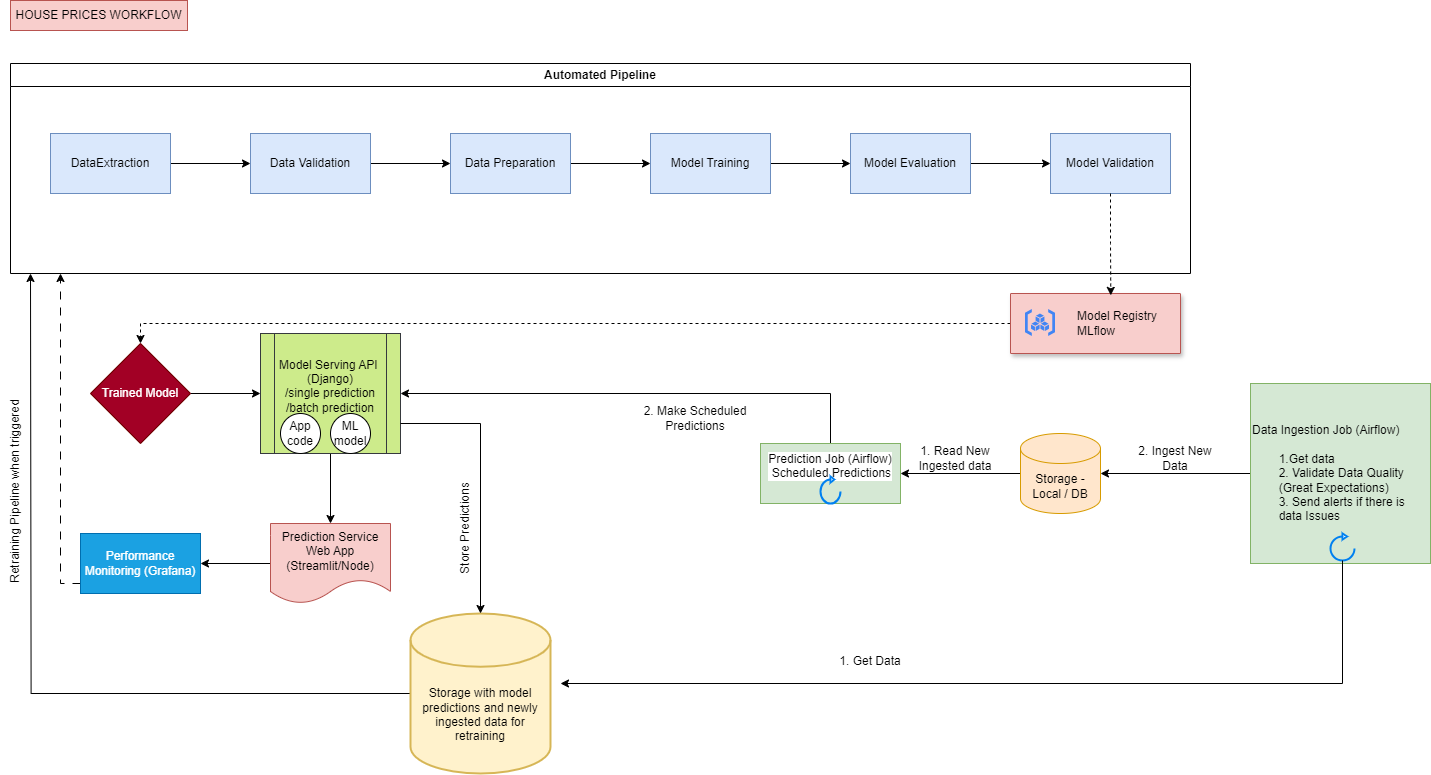

The diagram above was exported from draw.io. Its source (the exported page's mxGraphModel, read from the mxfile embedded in the PNG):
<mxGraphModel dx="2388" dy="2024" grid="0" gridSize="10" guides="1" tooltips="1" connect="1" arrows="1" fold="1" page="0" pageScale="1" pageWidth="850" pageHeight="1100" math="0" shadow="0">
  <root>
    <mxCell id="0" />
    <mxCell id="1" parent="0" />
    <mxCell id="vBk13AVNX2-36aDrGRuK-5" value="" style="edgeStyle=orthogonalEdgeStyle;rounded=0;orthogonalLoop=1;jettySize=auto;html=1;" parent="1" source="vBk13AVNX2-36aDrGRuK-2" target="vBk13AVNX2-36aDrGRuK-4" edge="1">
      <mxGeometry relative="1" as="geometry" />
    </mxCell>
    <mxCell id="vBk13AVNX2-36aDrGRuK-2" value="Trained Model" style="rhombus;whiteSpace=wrap;html=1;rounded=0;fillColor=#a20025;fontColor=#ffffff;strokeColor=#6F0000;" parent="1" vertex="1">
      <mxGeometry x="-420" y="-770" width="100" height="100" as="geometry" />
    </mxCell>
    <mxCell id="vBk13AVNX2-36aDrGRuK-7" value="" style="edgeStyle=orthogonalEdgeStyle;rounded=0;orthogonalLoop=1;jettySize=auto;html=1;" parent="1" source="vBk13AVNX2-36aDrGRuK-4" target="vBk13AVNX2-36aDrGRuK-6" edge="1">
      <mxGeometry relative="1" as="geometry" />
    </mxCell>
    <mxCell id="vBk13AVNX2-36aDrGRuK-4" value="Model Serving API&amp;nbsp;&lt;div&gt;(Django)&lt;/div&gt;&lt;div&gt;/single predic&lt;span style=&quot;background-color: initial;&quot;&gt;tion&lt;/span&gt;&lt;/div&gt;&lt;div&gt;&lt;span style=&quot;background-color: initial;&quot;&gt;/batch prediction&lt;/span&gt;&lt;/div&gt;&lt;div&gt;&lt;br&gt;&lt;/div&gt;" style="shape=process;whiteSpace=wrap;html=1;backgroundOutline=1;rounded=0;fillColor=#cdeb8b;strokeColor=#36393d;" parent="1" vertex="1">
      <mxGeometry x="-250" y="-780" width="140" height="120" as="geometry" />
    </mxCell>
    <mxCell id="vBk13AVNX2-36aDrGRuK-18" value="" style="edgeStyle=orthogonalEdgeStyle;rounded=0;orthogonalLoop=1;jettySize=auto;html=1;" parent="1" source="vBk13AVNX2-36aDrGRuK-6" target="vBk13AVNX2-36aDrGRuK-17" edge="1">
      <mxGeometry relative="1" as="geometry" />
    </mxCell>
    <mxCell id="vBk13AVNX2-36aDrGRuK-6" value="Prediction Service&lt;div&gt;Web App (Streamlit/Node)&lt;/div&gt;" style="shape=document;whiteSpace=wrap;html=1;boundedLbl=1;rounded=0;fillColor=#f8cecc;strokeColor=#b85450;" parent="1" vertex="1">
      <mxGeometry x="-240" y="-590" width="120" height="80" as="geometry" />
    </mxCell>
    <mxCell id="vBk13AVNX2-36aDrGRuK-19" style="edgeStyle=orthogonalEdgeStyle;rounded=0;orthogonalLoop=1;jettySize=auto;html=1;dashed=1;dashPattern=8 8;" parent="1" source="vBk13AVNX2-36aDrGRuK-17" edge="1">
      <mxGeometry relative="1" as="geometry">
        <mxPoint x="-450" y="-840" as="targetPoint" />
        <Array as="points">
          <mxPoint x="-450" y="-530" />
        </Array>
      </mxGeometry>
    </mxCell>
    <mxCell id="vBk13AVNX2-36aDrGRuK-17" value="Performance Monitoring (Grafana)" style="whiteSpace=wrap;html=1;rounded=0;fillColor=#1ba1e2;fontColor=#ffffff;strokeColor=#006EAF;" parent="1" vertex="1">
      <mxGeometry x="-430" y="-580" width="120" height="60" as="geometry" />
    </mxCell>
    <mxCell id="vBk13AVNX2-36aDrGRuK-20" value="Automated Pipeline" style="swimlane;whiteSpace=wrap;html=1;" parent="1" vertex="1">
      <mxGeometry x="-500" y="-1050" width="1180" height="210" as="geometry" />
    </mxCell>
    <mxCell id="vBk13AVNX2-36aDrGRuK-25" value="" style="edgeStyle=orthogonalEdgeStyle;rounded=0;orthogonalLoop=1;jettySize=auto;html=1;" parent="vBk13AVNX2-36aDrGRuK-20" source="vBk13AVNX2-36aDrGRuK-23" target="vBk13AVNX2-36aDrGRuK-24" edge="1">
      <mxGeometry relative="1" as="geometry" />
    </mxCell>
    <mxCell id="vBk13AVNX2-36aDrGRuK-23" value="DataExtraction" style="rounded=0;whiteSpace=wrap;html=1;fillColor=#dae8fc;strokeColor=#6c8ebf;" parent="vBk13AVNX2-36aDrGRuK-20" vertex="1">
      <mxGeometry x="40" y="70" width="120" height="60" as="geometry" />
    </mxCell>
    <mxCell id="vBk13AVNX2-36aDrGRuK-27" value="" style="edgeStyle=orthogonalEdgeStyle;rounded=0;orthogonalLoop=1;jettySize=auto;html=1;" parent="vBk13AVNX2-36aDrGRuK-20" source="vBk13AVNX2-36aDrGRuK-24" target="vBk13AVNX2-36aDrGRuK-26" edge="1">
      <mxGeometry relative="1" as="geometry" />
    </mxCell>
    <mxCell id="vBk13AVNX2-36aDrGRuK-24" value="Data Validation" style="rounded=0;whiteSpace=wrap;html=1;fillColor=#dae8fc;strokeColor=#6c8ebf;" parent="vBk13AVNX2-36aDrGRuK-20" vertex="1">
      <mxGeometry x="240" y="70" width="120" height="60" as="geometry" />
    </mxCell>
    <mxCell id="vBk13AVNX2-36aDrGRuK-29" value="" style="edgeStyle=orthogonalEdgeStyle;rounded=0;orthogonalLoop=1;jettySize=auto;html=1;" parent="vBk13AVNX2-36aDrGRuK-20" source="vBk13AVNX2-36aDrGRuK-26" target="vBk13AVNX2-36aDrGRuK-28" edge="1">
      <mxGeometry relative="1" as="geometry" />
    </mxCell>
    <mxCell id="vBk13AVNX2-36aDrGRuK-26" value="Data Preparation" style="rounded=0;whiteSpace=wrap;html=1;fillColor=#dae8fc;strokeColor=#6c8ebf;" parent="vBk13AVNX2-36aDrGRuK-20" vertex="1">
      <mxGeometry x="440" y="70" width="120" height="60" as="geometry" />
    </mxCell>
    <mxCell id="vBk13AVNX2-36aDrGRuK-31" value="" style="edgeStyle=orthogonalEdgeStyle;rounded=0;orthogonalLoop=1;jettySize=auto;html=1;" parent="vBk13AVNX2-36aDrGRuK-20" source="vBk13AVNX2-36aDrGRuK-28" target="vBk13AVNX2-36aDrGRuK-30" edge="1">
      <mxGeometry relative="1" as="geometry" />
    </mxCell>
    <mxCell id="vBk13AVNX2-36aDrGRuK-28" value="Model Training" style="rounded=0;whiteSpace=wrap;html=1;fillColor=#dae8fc;strokeColor=#6c8ebf;" parent="vBk13AVNX2-36aDrGRuK-20" vertex="1">
      <mxGeometry x="640" y="70" width="120" height="60" as="geometry" />
    </mxCell>
    <mxCell id="vBk13AVNX2-36aDrGRuK-33" value="" style="edgeStyle=orthogonalEdgeStyle;rounded=0;orthogonalLoop=1;jettySize=auto;html=1;" parent="vBk13AVNX2-36aDrGRuK-20" source="vBk13AVNX2-36aDrGRuK-30" target="vBk13AVNX2-36aDrGRuK-32" edge="1">
      <mxGeometry relative="1" as="geometry" />
    </mxCell>
    <mxCell id="vBk13AVNX2-36aDrGRuK-30" value="Model Evaluation" style="rounded=0;whiteSpace=wrap;html=1;fillColor=#dae8fc;strokeColor=#6c8ebf;" parent="vBk13AVNX2-36aDrGRuK-20" vertex="1">
      <mxGeometry x="840" y="70" width="120" height="60" as="geometry" />
    </mxCell>
    <mxCell id="vBk13AVNX2-36aDrGRuK-32" value="Model Validation" style="rounded=0;whiteSpace=wrap;html=1;fillColor=#dae8fc;strokeColor=#6c8ebf;" parent="vBk13AVNX2-36aDrGRuK-20" vertex="1">
      <mxGeometry x="1040" y="70" width="120" height="60" as="geometry" />
    </mxCell>
    <mxCell id="vBk13AVNX2-36aDrGRuK-39" style="edgeStyle=orthogonalEdgeStyle;rounded=0;orthogonalLoop=1;jettySize=auto;html=1;entryX=0.5;entryY=0;entryDx=0;entryDy=0;dashed=1;" parent="1" source="vBk13AVNX2-36aDrGRuK-37" target="vBk13AVNX2-36aDrGRuK-2" edge="1">
      <mxGeometry relative="1" as="geometry" />
    </mxCell>
    <mxCell id="vBk13AVNX2-36aDrGRuK-37" value="" style="strokeColor=#b85450;shadow=1;strokeWidth=1;rounded=1;absoluteArcSize=1;arcSize=2;fillColor=#f8cecc;" parent="1" vertex="1">
      <mxGeometry x="500" y="-820" width="170" height="60" as="geometry" />
    </mxCell>
    <mxCell id="vBk13AVNX2-36aDrGRuK-38" value="&lt;font color=&quot;#000000&quot;&gt;Model Registry&lt;/font&gt;&lt;div&gt;&lt;font color=&quot;#000000&quot;&gt;MLflow&lt;/font&gt;&lt;/div&gt;" style="editableCssRules=.*;html=1;fontColor=#999999;shape=image;verticalLabelPosition=middle;verticalAlign=middle;labelPosition=right;align=left;spacingLeft=20;part=1;points=[];imageAspect=0;image=data:image/svg+xml,(base64 omitted: 1120 chars);" parent="vBk13AVNX2-36aDrGRuK-37" vertex="1">
      <mxGeometry width="30" height="27" relative="1" as="geometry">
        <mxPoint x="15" y="16" as="offset" />
      </mxGeometry>
    </mxCell>
    <mxCell id="vBk13AVNX2-36aDrGRuK-40" style="edgeStyle=orthogonalEdgeStyle;rounded=0;orthogonalLoop=1;jettySize=auto;html=1;entryX=0.59;entryY=0.031;entryDx=0;entryDy=0;entryPerimeter=0;dashed=1;" parent="1" source="vBk13AVNX2-36aDrGRuK-32" target="vBk13AVNX2-36aDrGRuK-37" edge="1">
      <mxGeometry relative="1" as="geometry" />
    </mxCell>
    <mxCell id="iTQISe9PoZgT3HpdBeAQ-21" style="edgeStyle=orthogonalEdgeStyle;rounded=0;orthogonalLoop=1;jettySize=auto;html=1;" edge="1" parent="1" source="vBk13AVNX2-36aDrGRuK-43">
      <mxGeometry relative="1" as="geometry">
        <mxPoint x="-480" y="-840" as="targetPoint" />
      </mxGeometry>
    </mxCell>
    <mxCell id="vBk13AVNX2-36aDrGRuK-43" value="&lt;div&gt;&lt;br&gt;&lt;/div&gt;&lt;div&gt;&lt;br&gt;&lt;/div&gt;&lt;div&gt;&lt;br&gt;&lt;/div&gt;Storage with model predictions and newly ingested data for retraining" style="strokeWidth=2;html=1;shape=mxgraph.flowchart.database;whiteSpace=wrap;fillColor=#fff2cc;strokeColor=#d6b656;" parent="1" vertex="1">
      <mxGeometry x="-100" y="-500" width="140" height="160" as="geometry" />
    </mxCell>
    <mxCell id="iTQISe9PoZgT3HpdBeAQ-6" style="edgeStyle=orthogonalEdgeStyle;rounded=0;orthogonalLoop=1;jettySize=auto;html=1;" edge="1" parent="1" source="iTQISe9PoZgT3HpdBeAQ-1" target="iTQISe9PoZgT3HpdBeAQ-5">
      <mxGeometry relative="1" as="geometry" />
    </mxCell>
    <mxCell id="iTQISe9PoZgT3HpdBeAQ-1" value="Data Ingestion Job (Airflow)&lt;div&gt;&lt;br&gt;&lt;div&gt;&lt;span style=&quot;white-space: pre;&quot;&gt;&#09;&lt;/span&gt;1.Get data&amp;nbsp;&lt;/div&gt;&lt;div&gt;&lt;span style=&quot;white-space: pre;&quot;&gt;&#09;&lt;/span&gt;2. Validate Data Quality &lt;span style=&quot;white-space: pre;&quot;&gt;&#09;&lt;/span&gt;(Great Expectations&lt;span style=&quot;background-color: initial;&quot;&gt;)&lt;/span&gt;&lt;/div&gt;&lt;div&gt;&lt;span style=&quot;background-color: initial;&quot;&gt;&lt;span style=&quot;white-space: pre;&quot;&gt;&#09;&lt;/span&gt;3. Send alerts if there is &lt;span style=&quot;white-space: pre;&quot;&gt;&#09;&lt;/span&gt;data Issues&lt;/span&gt;&lt;/div&gt;&lt;/div&gt;" style="whiteSpace=wrap;html=1;aspect=fixed;align=left;fillColor=#d5e8d4;strokeColor=#82b366;" vertex="1" parent="1">
      <mxGeometry x="740" y="-730" width="180" height="180" as="geometry" />
    </mxCell>
    <mxCell id="iTQISe9PoZgT3HpdBeAQ-4" value="1. Get Data" style="text;html=1;align=center;verticalAlign=middle;whiteSpace=wrap;rounded=0;" vertex="1" parent="1">
      <mxGeometry x="315" y="-467" width="90" height="30" as="geometry" />
    </mxCell>
    <mxCell id="iTQISe9PoZgT3HpdBeAQ-11" value="" style="edgeStyle=orthogonalEdgeStyle;rounded=0;orthogonalLoop=1;jettySize=auto;html=1;" edge="1" parent="1" source="iTQISe9PoZgT3HpdBeAQ-5" target="iTQISe9PoZgT3HpdBeAQ-10">
      <mxGeometry relative="1" as="geometry" />
    </mxCell>
    <mxCell id="iTQISe9PoZgT3HpdBeAQ-5" value="Storage - Local / DB" style="shape=cylinder3;whiteSpace=wrap;html=1;boundedLbl=1;backgroundOutline=1;size=15;fillColor=#ffe6cc;strokeColor=#d79b00;" vertex="1" parent="1">
      <mxGeometry x="510" y="-680" width="80" height="80" as="geometry" />
    </mxCell>
    <mxCell id="iTQISe9PoZgT3HpdBeAQ-7" value="2. Ingest New Data" style="text;html=1;align=center;verticalAlign=middle;whiteSpace=wrap;rounded=0;" vertex="1" parent="1">
      <mxGeometry x="620" y="-670" width="90" height="30" as="geometry" />
    </mxCell>
    <mxCell id="iTQISe9PoZgT3HpdBeAQ-25" style="edgeStyle=orthogonalEdgeStyle;rounded=0;orthogonalLoop=1;jettySize=auto;html=1;entryX=1;entryY=0.5;entryDx=0;entryDy=0;" edge="1" parent="1" source="iTQISe9PoZgT3HpdBeAQ-10" target="vBk13AVNX2-36aDrGRuK-4">
      <mxGeometry relative="1" as="geometry">
        <Array as="points">
          <mxPoint x="320" y="-720" />
        </Array>
      </mxGeometry>
    </mxCell>
    <mxCell id="iTQISe9PoZgT3HpdBeAQ-10" value="&#10;&lt;span style=&quot;color: rgb(0, 0, 0); font-family: Helvetica; font-size: 12px; font-style: normal; font-variant-ligatures: normal; font-variant-caps: normal; font-weight: 400; letter-spacing: normal; orphans: 2; text-align: left; text-indent: 0px; text-transform: none; widows: 2; word-spacing: 0px; -webkit-text-stroke-width: 0px; white-space: normal; background-color: rgb(255, 255, 255); text-decoration-thickness: initial; text-decoration-style: initial; text-decoration-color: initial; display: inline !important; float: none;&quot;&gt;Prediction Job (Airflow)&lt;/span&gt;&lt;div style=&quot;forced-color-adjust: none; color: rgb(0, 0, 0); font-family: Helvetica; font-size: 12px; font-style: normal; font-variant-ligatures: normal; font-variant-caps: normal; font-weight: 400; letter-spacing: normal; orphans: 2; text-align: left; text-indent: 0px; text-transform: none; widows: 2; word-spacing: 0px; -webkit-text-stroke-width: 0px; white-space: normal; background-color: rgb(255, 255, 255); text-decoration-thickness: initial; text-decoration-style: initial; text-decoration-color: initial;&quot;&gt;&amp;nbsp;Scheduled Predictions&lt;/div&gt;&#10;&#10;" style="whiteSpace=wrap;html=1;fillColor=#d5e8d4;strokeColor=#82b366;" vertex="1" parent="1">
      <mxGeometry x="250" y="-670" width="140" height="60" as="geometry" />
    </mxCell>
    <mxCell id="iTQISe9PoZgT3HpdBeAQ-12" value="" style="html=1;verticalLabelPosition=bottom;align=center;labelBackgroundColor=#ffffff;verticalAlign=top;strokeWidth=2;strokeColor=#0080F0;shadow=0;dashed=0;shape=mxgraph.ios7.icons.reload;" vertex="1" parent="1">
      <mxGeometry x="310" y="-637" width="20" height="27" as="geometry" />
    </mxCell>
    <mxCell id="iTQISe9PoZgT3HpdBeAQ-13" value="" style="html=1;verticalLabelPosition=bottom;align=center;labelBackgroundColor=#ffffff;verticalAlign=top;strokeWidth=2;strokeColor=#0080F0;shadow=0;dashed=0;shape=mxgraph.ios7.icons.reload;" vertex="1" parent="1">
      <mxGeometry x="820" y="-580" width="24" height="27" as="geometry" />
    </mxCell>
    <mxCell id="iTQISe9PoZgT3HpdBeAQ-15" value="1. Read New Ingested data" style="text;html=1;align=center;verticalAlign=middle;whiteSpace=wrap;rounded=0;" vertex="1" parent="1">
      <mxGeometry x="390" y="-670" width="110" height="30" as="geometry" />
    </mxCell>
    <mxCell id="iTQISe9PoZgT3HpdBeAQ-16" value="2. Make Scheduled Predictions" style="text;html=1;align=center;verticalAlign=middle;whiteSpace=wrap;rounded=0;" vertex="1" parent="1">
      <mxGeometry x="130" y="-710" width="110" height="30" as="geometry" />
    </mxCell>
    <mxCell id="iTQISe9PoZgT3HpdBeAQ-17" value="App&lt;div&gt;code&lt;/div&gt;" style="ellipse;whiteSpace=wrap;html=1;aspect=fixed;" vertex="1" parent="1">
      <mxGeometry x="-230" y="-700" width="40" height="40" as="geometry" />
    </mxCell>
    <mxCell id="iTQISe9PoZgT3HpdBeAQ-18" value="ML&lt;div&gt;model&lt;/div&gt;" style="ellipse;whiteSpace=wrap;html=1;aspect=fixed;" vertex="1" parent="1">
      <mxGeometry x="-180" y="-700" width="40" height="40" as="geometry" />
    </mxCell>
    <mxCell id="iTQISe9PoZgT3HpdBeAQ-22" style="edgeStyle=orthogonalEdgeStyle;rounded=0;orthogonalLoop=1;jettySize=auto;html=1;" edge="1" parent="1" source="iTQISe9PoZgT3HpdBeAQ-13">
      <mxGeometry relative="1" as="geometry">
        <mxPoint x="50" y="-430" as="targetPoint" />
        <Array as="points">
          <mxPoint x="832" y="-430" />
        </Array>
      </mxGeometry>
    </mxCell>
    <mxCell id="iTQISe9PoZgT3HpdBeAQ-26" style="edgeStyle=orthogonalEdgeStyle;rounded=0;orthogonalLoop=1;jettySize=auto;html=1;exitX=1;exitY=0.75;exitDx=0;exitDy=0;entryX=0.5;entryY=0;entryDx=0;entryDy=0;entryPerimeter=0;" edge="1" parent="1" source="vBk13AVNX2-36aDrGRuK-4" target="vBk13AVNX2-36aDrGRuK-43">
      <mxGeometry relative="1" as="geometry" />
    </mxCell>
    <mxCell id="iTQISe9PoZgT3HpdBeAQ-27" value="Store Predictions" style="text;html=1;align=center;verticalAlign=middle;whiteSpace=wrap;rounded=0;rotation=-90;" vertex="1" parent="1">
      <mxGeometry x="-100" y="-600" width="110" height="30" as="geometry" />
    </mxCell>
    <mxCell id="iTQISe9PoZgT3HpdBeAQ-28" value="Retraining Pipeline when triggered" style="text;html=1;align=center;verticalAlign=middle;whiteSpace=wrap;rounded=0;rotation=-90;" vertex="1" parent="1">
      <mxGeometry x="-630" y="-637" width="270" height="30" as="geometry" />
    </mxCell>
    <mxCell id="iTQISe9PoZgT3HpdBeAQ-29" value="HOUSE PRICES WORKFLOW" style="text;html=1;align=center;verticalAlign=middle;whiteSpace=wrap;rounded=0;fillColor=#f8cecc;strokeColor=#b85450;" vertex="1" parent="1">
      <mxGeometry x="-500" y="-1113" width="177" height="30" as="geometry" />
    </mxCell>
  </root>
</mxGraphModel>